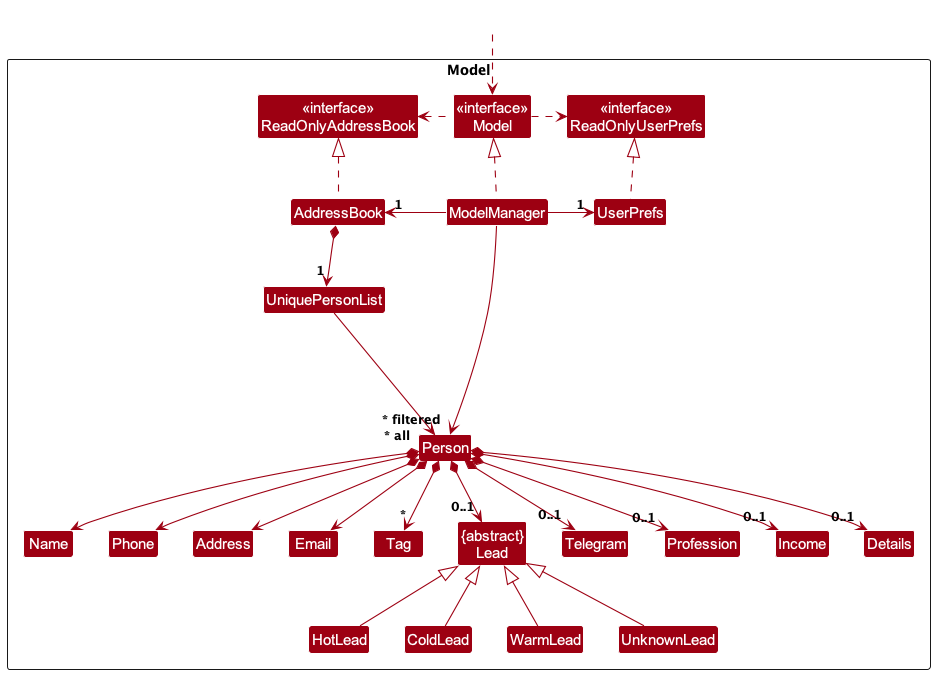

The diagram above was rendered by PlantUML. Its source (embedded in the PNG):
@startuml
!include style.puml
skinparam arrowThickness 1.1
skinparam arrowColor MODEL_COLOR
skinparam classBackgroundColor MODEL_COLOR

Package Model as ModelPackage <<Rectangle>>{
Class "<<interface>>\nReadOnlyAddressBook" as ReadOnlyAddressBook
Class "<<interface>>\nReadOnlyUserPrefs" as ReadOnlyUserPrefs
Class "<<interface>>\nModel" as Model
Class AddressBook
Class ModelManager
Class UserPrefs

Class UniquePersonList
Class Person
Class Address
Class Email
Class Name
Class Phone
Class Tag
Class "{abstract}\nLead" as Lead
Class Telegram
Class Profession
Class Income
Class Details
Class HotLead
Class ColdLead
Class WarmLead
Class UnknownLead

Class I #FFFFFF
}

Class HiddenOutside #FFFFFF
HiddenOutside ..> Model

AddressBook .up.|> ReadOnlyAddressBook

ModelManager .up.|> Model
Model .right.> ReadOnlyUserPrefs
Model .left.> ReadOnlyAddressBook
ModelManager -left-> "1" AddressBook
ModelManager -right-> "1" UserPrefs
UserPrefs .up.|> ReadOnlyUserPrefs

AddressBook *--> "1" UniquePersonList
UniquePersonList --> "~* all" Person
Person *--> Name
Person *--> Phone
Person *--> Email
Person *--> Address
Person *--> "*" Tag
Person *--> "0..1" Lead
Person *--> "0..1" Telegram
Person *--> "0..1" Profession
Person *--> "0..1" Income
Person *--> "0..1" Details

Person -[hidden]up--> I
UniquePersonList -[hidden]right-> I

Name -[hidden]right-> Phone
Phone -[hidden]right-> Address
Address -[hidden]right-> Email
Email -[hidden]right-> Tag
Tag -[hidden]right-> Lead
Lead -[hidden]right-> Telegram
Telegram -[hidden]right-> Profession
Profession -[hidden]right-> Income
Income -[hidden]right-> Details

HotLead -up-|> Lead
ColdLead -up-|> Lead
WarmLead -up-|> Lead
UnknownLead -up-|> Lead

ModelManager --> "~* filtered" Person
@enduml